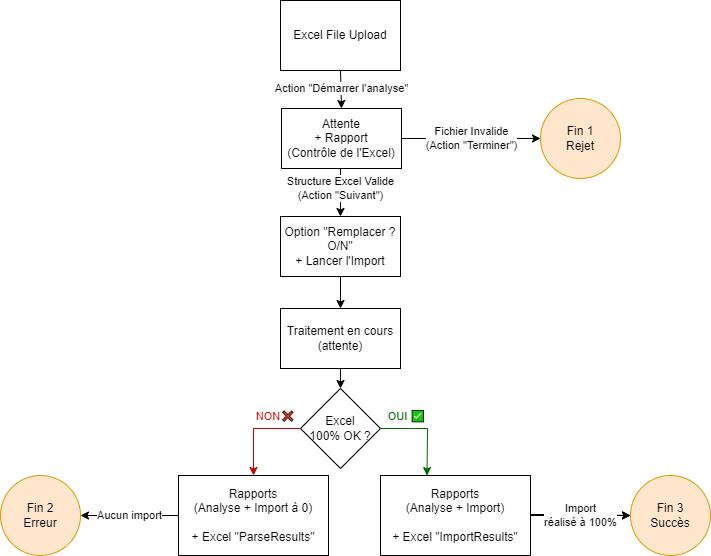

The diagram above was exported from draw.io. Its source (the exported page's mxGraphModel, read from the mxfile embedded in the PNG):
<mxGraphModel dx="1106" dy="551" grid="1" gridSize="10" guides="1" tooltips="1" connect="1" arrows="1" fold="1" page="1" pageScale="1" pageWidth="827" pageHeight="1169" math="0" shadow="0">
  <root>
    <mxCell id="0" />
    <mxCell id="1" parent="0" />
    <mxCell id="TSUCbPAbVoKPbsh4vDsl-1" value="Excel File Upload" style="rounded=0;whiteSpace=wrap;html=1;" parent="1" vertex="1">
      <mxGeometry x="360" y="32" width="120" height="70" as="geometry" />
    </mxCell>
    <mxCell id="TSUCbPAbVoKPbsh4vDsl-2" value="Attente&lt;br&gt;+ Rapport&lt;br&gt;(Contrôle de l'Excel)" style="rounded=0;whiteSpace=wrap;html=1;" parent="1" vertex="1">
      <mxGeometry x="361" y="140" width="120" height="60" as="geometry" />
    </mxCell>
    <mxCell id="TSUCbPAbVoKPbsh4vDsl-3" value="&lt;div&gt;&lt;span&gt;Rapports&lt;/span&gt;&lt;/div&gt;(Analyse +&amp;nbsp;Import à 0)&lt;br&gt;&lt;br&gt;+ Excel &quot;ParseResults&quot;" style="rounded=0;whiteSpace=wrap;html=1;align=center;" parent="1" vertex="1">
      <mxGeometry x="258" y="507" width="150" height="80" as="geometry" />
    </mxCell>
    <mxCell id="PQ5lRCYeLyrYNy7Ynxfq-18" value="" style="edgeStyle=orthogonalEdgeStyle;rounded=0;orthogonalLoop=1;jettySize=auto;html=1;" parent="1" source="TSUCbPAbVoKPbsh4vDsl-4" target="TSUCbPAbVoKPbsh4vDsl-30" edge="1">
      <mxGeometry relative="1" as="geometry" />
    </mxCell>
    <mxCell id="TSUCbPAbVoKPbsh4vDsl-4" value="&lt;div&gt;&lt;span&gt;Rapports&lt;/span&gt;&lt;/div&gt;&lt;div&gt;&lt;/div&gt;(Analyse +&amp;nbsp;Import)&lt;br&gt;&lt;br&gt;+ Excel &quot;ImportResults&quot;" style="rounded=0;whiteSpace=wrap;html=1;align=center;" parent="1" vertex="1">
      <mxGeometry x="460" y="507" width="150" height="80" as="geometry" />
    </mxCell>
    <mxCell id="TSUCbPAbVoKPbsh4vDsl-7" value="Fin 1&lt;br&gt;Rejet" style="ellipse;whiteSpace=wrap;html=1;aspect=fixed;fillColor=#ffe6cc;strokeColor=#d79b00;" parent="1" vertex="1">
      <mxGeometry x="620" y="130" width="80" height="80" as="geometry" />
    </mxCell>
    <mxCell id="TSUCbPAbVoKPbsh4vDsl-9" value="Fichier Invalide&lt;br&gt;(Action &quot;Terminer&quot;)" style="endArrow=classic;html=1;rounded=0;entryX=0;entryY=0.5;entryDx=0;entryDy=0;exitX=1;exitY=0.5;exitDx=0;exitDy=0;" parent="1" source="TSUCbPAbVoKPbsh4vDsl-2" target="TSUCbPAbVoKPbsh4vDsl-7" edge="1">
      <mxGeometry relative="1" as="geometry">
        <mxPoint x="490" y="169.5" as="sourcePoint" />
        <mxPoint x="590" y="169.5" as="targetPoint" />
      </mxGeometry>
    </mxCell>
    <mxCell id="TSUCbPAbVoKPbsh4vDsl-19" value="Structure Excel Valide&lt;br&gt;(Action &quot;Suivant&quot;)" style="endArrow=classic;html=1;rounded=0;entryX=0.5;entryY=0;entryDx=0;entryDy=0;" parent="1" target="TSUCbPAbVoKPbsh4vDsl-23" edge="1">
      <mxGeometry x="-0.1667" relative="1" as="geometry">
        <mxPoint x="420" y="200" as="sourcePoint" />
        <mxPoint x="421" y="290" as="targetPoint" />
        <mxPoint as="offset" />
      </mxGeometry>
    </mxCell>
    <mxCell id="TSUCbPAbVoKPbsh4vDsl-23" value="Option &quot;Remplacer ? O/N&quot;&lt;br&gt;+ Lancer l'Import" style="rounded=0;whiteSpace=wrap;html=1;" parent="1" vertex="1">
      <mxGeometry x="360" y="248" width="120" height="60" as="geometry" />
    </mxCell>
    <mxCell id="TSUCbPAbVoKPbsh4vDsl-24" value="&lt;font style=&quot;font-size: 12px&quot;&gt;Excel&lt;br&gt;100% OK ?&lt;/font&gt;" style="rhombus;whiteSpace=wrap;html=1;" parent="1" vertex="1">
      <mxGeometry x="380" y="420" width="80" height="80" as="geometry" />
    </mxCell>
    <mxCell id="TSUCbPAbVoKPbsh4vDsl-26" value="Traitement en cours (attente)" style="rounded=0;whiteSpace=wrap;html=1;" parent="1" vertex="1">
      <mxGeometry x="360" y="340" width="120" height="60" as="geometry" />
    </mxCell>
    <mxCell id="TSUCbPAbVoKPbsh4vDsl-27" value="" style="endArrow=classic;html=1;rounded=0;entryX=0.5;entryY=0;entryDx=0;entryDy=0;exitX=0.5;exitY=1;exitDx=0;exitDy=0;" parent="1" source="TSUCbPAbVoKPbsh4vDsl-23" target="TSUCbPAbVoKPbsh4vDsl-26" edge="1">
      <mxGeometry width="50" height="50" relative="1" as="geometry">
        <mxPoint x="390" y="300" as="sourcePoint" />
        <mxPoint x="440" y="250" as="targetPoint" />
      </mxGeometry>
    </mxCell>
    <mxCell id="TSUCbPAbVoKPbsh4vDsl-30" value="Fin 3&lt;br&gt;Succès" style="ellipse;whiteSpace=wrap;html=1;aspect=fixed;fillColor=#ffe6cc;strokeColor=#d79b00;" parent="1" vertex="1">
      <mxGeometry x="710" y="507" width="80" height="80" as="geometry" />
    </mxCell>
    <mxCell id="TSUCbPAbVoKPbsh4vDsl-31" value="Fin 2&lt;br&gt;Erreur" style="ellipse;whiteSpace=wrap;html=1;aspect=fixed;fillColor=#ffe6cc;strokeColor=#d79b00;" parent="1" vertex="1">
      <mxGeometry x="80" y="507" width="80" height="80" as="geometry" />
    </mxCell>
    <mxCell id="TSUCbPAbVoKPbsh4vDsl-34" value="" style="endArrow=classic;html=1;rounded=0;exitX=0.5;exitY=1;exitDx=0;exitDy=0;entryX=0.5;entryY=0;entryDx=0;entryDy=0;" parent="1" source="TSUCbPAbVoKPbsh4vDsl-26" target="TSUCbPAbVoKPbsh4vDsl-24" edge="1">
      <mxGeometry width="50" height="50" relative="1" as="geometry">
        <mxPoint x="140" y="440" as="sourcePoint" />
        <mxPoint x="190" y="390" as="targetPoint" />
      </mxGeometry>
    </mxCell>
    <mxCell id="TSUCbPAbVoKPbsh4vDsl-36" value="" style="endArrow=classic;html=1;rounded=0;strokeColor=#006600;entryX=0.31;entryY=0.001;entryDx=0;entryDy=0;entryPerimeter=0;" parent="1" target="TSUCbPAbVoKPbsh4vDsl-4" edge="1">
      <mxGeometry relative="1" as="geometry">
        <mxPoint x="460" y="460" as="sourcePoint" />
        <mxPoint x="505" y="500" as="targetPoint" />
        <Array as="points">
          <mxPoint x="490" y="460" />
          <mxPoint x="507" y="460" />
        </Array>
      </mxGeometry>
    </mxCell>
    <mxCell id="TSUCbPAbVoKPbsh4vDsl-37" value="OUI ✅" style="edgeLabel;resizable=0;html=1;align=center;verticalAlign=middle;fontColor=#006600;" parent="TSUCbPAbVoKPbsh4vDsl-36" connectable="0" vertex="1">
      <mxGeometry relative="1" as="geometry">
        <mxPoint x="-22" y="-13" as="offset" />
      </mxGeometry>
    </mxCell>
    <mxCell id="TSUCbPAbVoKPbsh4vDsl-45" value="" style="endArrow=classic;html=1;rounded=0;exitX=0;exitY=0.5;exitDx=0;exitDy=0;strokeColor=#CC0000;entryX=0.5;entryY=0;entryDx=0;entryDy=0;" parent="1" source="TSUCbPAbVoKPbsh4vDsl-24" target="TSUCbPAbVoKPbsh4vDsl-3" edge="1">
      <mxGeometry relative="1" as="geometry">
        <mxPoint x="360" y="360" as="sourcePoint" />
        <mxPoint x="336" y="500" as="targetPoint" />
        <Array as="points">
          <mxPoint x="333" y="460" />
        </Array>
      </mxGeometry>
    </mxCell>
    <mxCell id="TSUCbPAbVoKPbsh4vDsl-46" value="NON❌" style="edgeLabel;resizable=0;html=1;align=center;verticalAlign=middle;fontColor=#CC0000;" parent="TSUCbPAbVoKPbsh4vDsl-45" connectable="0" vertex="1">
      <mxGeometry relative="1" as="geometry">
        <mxPoint x="21" y="-13" as="offset" />
      </mxGeometry>
    </mxCell>
    <mxCell id="PQ5lRCYeLyrYNy7Ynxfq-3" value="" style="endArrow=classic;html=1;rounded=0;entryX=0;entryY=0.5;entryDx=0;entryDy=0;" parent="1" target="TSUCbPAbVoKPbsh4vDsl-30" edge="1">
      <mxGeometry relative="1" as="geometry">
        <mxPoint x="610" y="546" as="sourcePoint" />
        <mxPoint x="680" y="546" as="targetPoint" />
        <Array as="points">
          <mxPoint x="650" y="546" />
        </Array>
      </mxGeometry>
    </mxCell>
    <mxCell id="PQ5lRCYeLyrYNy7Ynxfq-4" value="Import&lt;br&gt;réalisé à 100%" style="edgeLabel;resizable=0;html=1;align=center;verticalAlign=middle;fillColor=#B9E0A5;" parent="PQ5lRCYeLyrYNy7Ynxfq-3" connectable="0" vertex="1">
      <mxGeometry relative="1" as="geometry">
        <mxPoint as="offset" />
      </mxGeometry>
    </mxCell>
    <mxCell id="PQ5lRCYeLyrYNy7Ynxfq-16" value="" style="endArrow=classic;html=1;rounded=0;entryX=1;entryY=0.5;entryDx=0;entryDy=0;exitX=0;exitY=0.5;exitDx=0;exitDy=0;" parent="1" source="TSUCbPAbVoKPbsh4vDsl-3" target="TSUCbPAbVoKPbsh4vDsl-31" edge="1">
      <mxGeometry relative="1" as="geometry">
        <mxPoint x="130" y="330" as="sourcePoint" />
        <mxPoint x="230" y="330" as="targetPoint" />
        <Array as="points" />
      </mxGeometry>
    </mxCell>
    <mxCell id="PQ5lRCYeLyrYNy7Ynxfq-17" value="Aucun import" style="edgeLabel;resizable=0;html=1;align=center;verticalAlign=middle;fillColor=#B9E0A5;" parent="PQ5lRCYeLyrYNy7Ynxfq-16" connectable="0" vertex="1">
      <mxGeometry relative="1" as="geometry">
        <mxPoint x="-1" y="-1" as="offset" />
      </mxGeometry>
    </mxCell>
    <mxCell id="NqZcQhGpQadG-bkUrXEM-7" value="&lt;span style=&quot;font-family: &amp;#34;helvetica&amp;#34;&quot;&gt;Action &quot;Démarrer l'analyse&quot;&lt;/span&gt;" style="endArrow=classic;html=1;rounded=0;entryX=0.5;entryY=0;entryDx=0;entryDy=0;" edge="1" parent="1" target="TSUCbPAbVoKPbsh4vDsl-2">
      <mxGeometry x="-0.0519" y="1" relative="1" as="geometry">
        <mxPoint x="420" y="102" as="sourcePoint" />
        <mxPoint x="417" y="140" as="targetPoint" />
        <Array as="points" />
        <mxPoint as="offset" />
      </mxGeometry>
    </mxCell>
  </root>
</mxGraphModel>